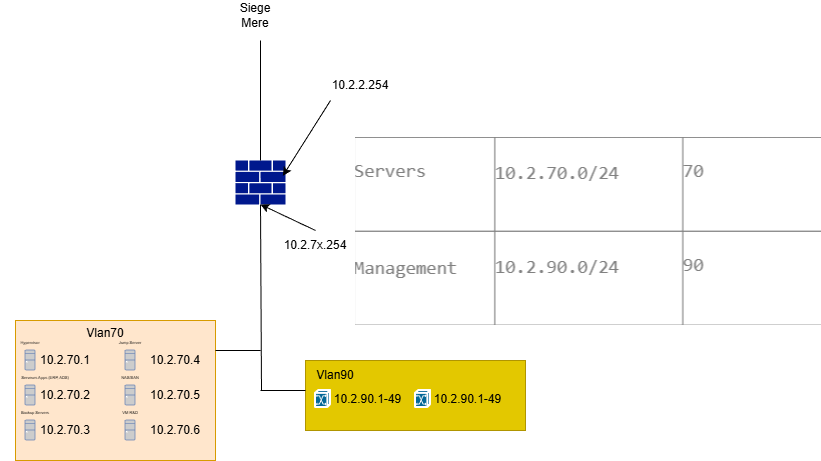

The diagram above was exported from draw.io. Its source (the exported page's mxGraphModel, read from the mxfile embedded in the PNG):
<mxGraphModel dx="1043" dy="581" grid="1" gridSize="10" guides="1" tooltips="1" connect="1" arrows="1" fold="1" page="1" pageScale="1" pageWidth="850" pageHeight="1100" math="0" shadow="0">
  <root>
    <mxCell id="0" />
    <mxCell id="1" parent="0" />
    <mxCell id="23_bl0Ez-fPpQ6lYgVbd-3" parent="1" style="rounded=0;whiteSpace=wrap;html=1;fillColor=#ffe6cc;strokeColor=#d79b00;" value="" vertex="1">
      <mxGeometry height="140" width="200" x="180" y="530" as="geometry" />
    </mxCell>
    <mxCell id="23_bl0Ez-fPpQ6lYgVbd-2" parent="1" style="rounded=0;whiteSpace=wrap;html=1;fillColor=#e3c800;fontColor=#000000;strokeColor=#B09500;" value="" vertex="1">
      <mxGeometry height="70" width="220" x="470" y="570" as="geometry" />
    </mxCell>
    <mxCell id="P99EYhWW55OhObJeirV--10" edge="1" parent="1" style="endArrow=none;html=1;rounded=0;entryX=0.5;entryY=1;entryDx=0;entryDy=0;entryPerimeter=0;" target="P99EYhWW55OhObJeirV--56" value="">
      <mxGeometry height="50" relative="1" width="50" as="geometry">
        <mxPoint x="426" y="600" as="sourcePoint" />
        <mxPoint x="426" y="420" as="targetPoint" />
      </mxGeometry>
    </mxCell>
    <mxCell id="P99EYhWW55OhObJeirV--29" edge="1" parent="1" style="endArrow=none;html=1;rounded=0;" value="">
      <mxGeometry height="50" relative="1" width="50" as="geometry">
        <mxPoint x="380" y="560" as="sourcePoint" />
        <mxPoint x="425" y="560" as="targetPoint" />
      </mxGeometry>
    </mxCell>
    <mxCell id="P99EYhWW55OhObJeirV--36" edge="1" parent="1" style="endArrow=none;html=1;rounded=0;" value="">
      <mxGeometry height="50" relative="1" width="50" as="geometry">
        <mxPoint x="425" y="600" as="sourcePoint" />
        <mxPoint x="470" y="600" as="targetPoint" />
      </mxGeometry>
    </mxCell>
    <mxCell id="P99EYhWW55OhObJeirV--40" parent="1" style="text;html=1;whiteSpace=wrap;strokeColor=none;fillColor=none;align=center;verticalAlign=middle;rounded=0;" value="Vlan70" vertex="1">
      <mxGeometry height="30" width="60" x="240" y="528" as="geometry" />
    </mxCell>
    <mxCell id="P99EYhWW55OhObJeirV--42" parent="1" style="text;html=1;whiteSpace=wrap;strokeColor=none;fillColor=none;align=center;verticalAlign=middle;rounded=0;" value="Vlan90&lt;span style=&quot;color: rgba(0, 0, 0, 0); font-family: monospace; font-size: 0px; text-align: start; text-wrap-mode: nowrap;&quot;&gt;%3CmxGraphModel%3E%3Croot%3E%3CmxCell%20id%3D%220%22%2F%3E%3CmxCell%20id%3D%221%22%20parent%3D%220%22%2F%3E%3CmxCell%20id%3D%222%22%20parent%3D%221%22%20style%3D%22text%3Bhtml%3D1%3BwhiteSpace%3Dwrap%3BstrokeColor%3Dnone%3BfillColor%3Dnone%3Balign%3Dcenter%3BverticalAlign%3Dmiddle%3Brounded%3D0%3B%22%20value%3D%22Vlan20%22%20vertex%3D%221%22%3E%3CmxGeometry%20height%3D%2230%22%20width%3D%2260%22%20x%3D%22320%22%20y%3D%22550%22%20as%3D%22geometry%22%2F%3E%3C%2FmxCell%3E%3C%2Froot%3E%3C%2FmxGraphModel%39&lt;/span&gt;" vertex="1">
      <mxGeometry height="30" width="60" x="470" y="570" as="geometry" />
    </mxCell>
    <mxCell id="P99EYhWW55OhObJeirV--55" parent="1" style="shape=image;verticalLabelPosition=bottom;labelBackgroundColor=default;verticalAlign=top;aspect=fixed;imageAspect=0;image=data:image/png,(base64 omitted: 15032 chars);" value="" vertex="1">
      <mxGeometry height="188" width="466" x="520" y="347" as="geometry" />
    </mxCell>
    <mxCell id="P99EYhWW55OhObJeirV--56" parent="1" style="sketch=0;aspect=fixed;pointerEvents=1;shadow=0;dashed=0;html=1;strokeColor=none;labelPosition=center;verticalLabelPosition=bottom;verticalAlign=top;align=center;fillColor=#00188D;shape=mxgraph.mscae.enterprise.firewall" value="" vertex="1">
      <mxGeometry height="44" width="50" x="400" y="370" as="geometry" />
    </mxCell>
    <mxCell id="P99EYhWW55OhObJeirV--57" edge="1" parent="1" source="P99EYhWW55OhObJeirV--56" style="endArrow=none;html=1;rounded=0;exitX=0.5;exitY=0;exitDx=0;exitDy=0;exitPerimeter=0;" value="">
      <mxGeometry height="50" relative="1" width="50" as="geometry">
        <mxPoint x="410" y="310" as="sourcePoint" />
        <mxPoint x="425" y="250" as="targetPoint" />
      </mxGeometry>
    </mxCell>
    <mxCell id="P99EYhWW55OhObJeirV--58" parent="1" style="text;html=1;whiteSpace=wrap;strokeColor=none;fillColor=none;align=center;verticalAlign=middle;rounded=0;" value="Siege Mere" vertex="1">
      <mxGeometry height="30" width="60" x="390" y="210" as="geometry" />
    </mxCell>
    <mxCell id="23_bl0Ez-fPpQ6lYgVbd-4" parent="1" style="strokeColor=#ffffff;sketch=0;html=1;pointerEvents=1;dashed=0;fillColor=#036897;strokeWidth=2;verticalLabelPosition=bottom;verticalAlign=top;align=center;outlineConnect=0;shape=mxgraph.cisco.switches.atm_switch;" value="" vertex="1">
      <mxGeometry height="17" width="15" x="480" y="600" as="geometry" />
    </mxCell>
    <mxCell id="23_bl0Ez-fPpQ6lYgVbd-5" parent="1" style="text;html=1;whiteSpace=wrap;strokeColor=none;fillColor=none;align=center;verticalAlign=middle;rounded=0;" value="10.2.90.1-49" vertex="1">
      <mxGeometry height="30" width="75" x="495" y="593.5" as="geometry" />
    </mxCell>
    <mxCell id="23_bl0Ez-fPpQ6lYgVbd-6" parent="1" style="strokeColor=#ffffff;sketch=0;html=1;pointerEvents=1;dashed=0;fillColor=#036897;strokeWidth=2;verticalLabelPosition=bottom;verticalAlign=top;align=center;outlineConnect=0;shape=mxgraph.cisco.switches.atm_switch;" value="" vertex="1">
      <mxGeometry height="17" width="15" x="580" y="600" as="geometry" />
    </mxCell>
    <mxCell id="23_bl0Ez-fPpQ6lYgVbd-7" parent="1" style="text;html=1;whiteSpace=wrap;strokeColor=none;fillColor=none;align=center;verticalAlign=middle;rounded=0;" value="10.2.90.1-49" vertex="1">
      <mxGeometry height="30" width="75" x="595" y="593.5" as="geometry" />
    </mxCell>
    <mxCell id="23_bl0Ez-fPpQ6lYgVbd-8" parent="1" style="text;html=1;whiteSpace=wrap;strokeColor=none;fillColor=none;align=center;verticalAlign=middle;rounded=0;" value="10.2.2.254" vertex="1">
      <mxGeometry height="30" width="60" x="495" y="280" as="geometry" />
    </mxCell>
    <mxCell id="23_bl0Ez-fPpQ6lYgVbd-10" edge="1" parent="1" source="23_bl0Ez-fPpQ6lYgVbd-8" style="endArrow=classic;html=1;rounded=0;exitX=0;exitY=1;exitDx=0;exitDy=0;entryX=0.947;entryY=0.349;entryDx=0;entryDy=0;entryPerimeter=0;" target="P99EYhWW55OhObJeirV--56" value="">
      <mxGeometry height="50" relative="1" width="50" as="geometry">
        <mxPoint x="500" y="410" as="sourcePoint" />
        <mxPoint x="550" y="360" as="targetPoint" />
      </mxGeometry>
    </mxCell>
    <mxCell id="23_bl0Ez-fPpQ6lYgVbd-11" parent="1" style="fontColor=#0066CC;verticalAlign=top;verticalLabelPosition=bottom;labelPosition=center;align=center;html=1;outlineConnect=0;fillColor=#CCCCCC;strokeColor=#6881B3;gradientColor=none;gradientDirection=north;strokeWidth=2;shape=mxgraph.networks.desktop_pc;" value="" vertex="1">
      <mxGeometry height="20" width="10" x="190" y="560" as="geometry" />
    </mxCell>
    <mxCell id="23_bl0Ez-fPpQ6lYgVbd-12" parent="1" style="fontColor=#0066CC;verticalAlign=top;verticalLabelPosition=bottom;labelPosition=center;align=center;html=1;outlineConnect=0;fillColor=#CCCCCC;strokeColor=#6881B3;gradientColor=none;gradientDirection=north;strokeWidth=2;shape=mxgraph.networks.desktop_pc;" value="" vertex="1">
      <mxGeometry height="20" width="10" x="190" y="595" as="geometry" />
    </mxCell>
    <mxCell id="23_bl0Ez-fPpQ6lYgVbd-14" parent="1" style="fontColor=#0066CC;verticalAlign=top;verticalLabelPosition=bottom;labelPosition=center;align=center;html=1;outlineConnect=0;fillColor=#CCCCCC;strokeColor=#6881B3;gradientColor=none;gradientDirection=north;strokeWidth=2;shape=mxgraph.networks.desktop_pc;" value="" vertex="1">
      <mxGeometry height="20" width="10" x="190" y="630" as="geometry" />
    </mxCell>
    <mxCell id="23_bl0Ez-fPpQ6lYgVbd-15" parent="1" style="fontColor=#0066CC;verticalAlign=top;verticalLabelPosition=bottom;labelPosition=center;align=center;html=1;outlineConnect=0;fillColor=#CCCCCC;strokeColor=#6881B3;gradientColor=none;gradientDirection=north;strokeWidth=2;shape=mxgraph.networks.desktop_pc;" value="" vertex="1">
      <mxGeometry height="20" width="10" x="290" y="560" as="geometry" />
    </mxCell>
    <mxCell id="23_bl0Ez-fPpQ6lYgVbd-16" parent="1" style="fontColor=#0066CC;verticalAlign=top;verticalLabelPosition=bottom;labelPosition=center;align=center;html=1;outlineConnect=0;fillColor=#CCCCCC;strokeColor=#6881B3;gradientColor=none;gradientDirection=north;strokeWidth=2;shape=mxgraph.networks.desktop_pc;" value="" vertex="1">
      <mxGeometry height="20" width="10" x="290" y="595" as="geometry" />
    </mxCell>
    <mxCell id="23_bl0Ez-fPpQ6lYgVbd-17" parent="1" style="fontColor=#0066CC;verticalAlign=top;verticalLabelPosition=bottom;labelPosition=center;align=center;html=1;outlineConnect=0;fillColor=#CCCCCC;strokeColor=#6881B3;gradientColor=none;gradientDirection=north;strokeWidth=2;shape=mxgraph.networks.desktop_pc;" value="" vertex="1">
      <mxGeometry height="20" width="10" x="290" y="630" as="geometry" />
    </mxCell>
    <mxCell id="23_bl0Ez-fPpQ6lYgVbd-19" parent="1" style="text;html=1;whiteSpace=wrap;strokeColor=none;fillColor=none;align=center;verticalAlign=middle;rounded=0;" value="10.2.70.1" vertex="1">
      <mxGeometry height="30" width="60" x="200" y="555" as="geometry" />
    </mxCell>
    <mxCell id="23_bl0Ez-fPpQ6lYgVbd-20" parent="1" style="text;html=1;whiteSpace=wrap;strokeColor=none;fillColor=none;align=center;verticalAlign=middle;rounded=0;" value="10.2.70.2" vertex="1">
      <mxGeometry height="30" width="60" x="200" y="590" as="geometry" />
    </mxCell>
    <mxCell id="23_bl0Ez-fPpQ6lYgVbd-21" parent="1" style="text;html=1;whiteSpace=wrap;strokeColor=none;fillColor=none;align=center;verticalAlign=middle;rounded=0;" value="10.2.70.3" vertex="1">
      <mxGeometry height="30" width="60" x="200" y="625" as="geometry" />
    </mxCell>
    <mxCell id="23_bl0Ez-fPpQ6lYgVbd-22" parent="1" style="text;html=1;whiteSpace=wrap;strokeColor=none;fillColor=none;align=center;verticalAlign=middle;rounded=0;" value="10.2.70.4" vertex="1">
      <mxGeometry height="30" width="60" x="310" y="555" as="geometry" />
    </mxCell>
    <mxCell id="23_bl0Ez-fPpQ6lYgVbd-24" parent="1" style="text;html=1;whiteSpace=wrap;strokeColor=none;fillColor=none;align=center;verticalAlign=middle;rounded=0;" value="10.2.70.5" vertex="1">
      <mxGeometry height="30" width="60" x="310" y="590" as="geometry" />
    </mxCell>
    <mxCell id="23_bl0Ez-fPpQ6lYgVbd-25" parent="1" style="text;html=1;whiteSpace=wrap;strokeColor=none;fillColor=none;align=center;verticalAlign=middle;rounded=0;" value="10.2.70.6" vertex="1">
      <mxGeometry height="30" width="60" x="310" y="625" as="geometry" />
    </mxCell>
    <mxCell id="23_bl0Ez-fPpQ6lYgVbd-26" parent="1" style="text;html=1;whiteSpace=wrap;strokeColor=none;fillColor=none;align=center;verticalAlign=middle;rounded=0;" value="&lt;font style=&quot;font-size: 4px;&quot;&gt;Hypervisor&lt;/font&gt;" vertex="1">
      <mxGeometry height="30" width="60" x="165" y="535" as="geometry" />
    </mxCell>
    <mxCell id="23_bl0Ez-fPpQ6lYgVbd-28" parent="1" style="text;html=1;whiteSpace=wrap;strokeColor=none;fillColor=none;align=center;verticalAlign=middle;rounded=0;" value="&lt;font style=&quot;font-size: 4px;&quot;&gt;Serveurs Apps (ERP, ADS)&lt;/font&gt;" vertex="1">
      <mxGeometry height="30" width="60" x="180" y="570" as="geometry" />
    </mxCell>
    <mxCell id="23_bl0Ez-fPpQ6lYgVbd-29" parent="1" style="text;html=1;whiteSpace=wrap;strokeColor=none;fillColor=none;align=center;verticalAlign=middle;rounded=0;" value="&lt;font style=&quot;font-size: 4px;&quot;&gt;Backup Servers&lt;/font&gt;" vertex="1">
      <mxGeometry height="30" width="60" x="170" y="605" as="geometry" />
    </mxCell>
    <mxCell id="23_bl0Ez-fPpQ6lYgVbd-30" parent="1" style="text;html=1;whiteSpace=wrap;strokeColor=none;fillColor=none;align=center;verticalAlign=middle;rounded=0;" value="&lt;font style=&quot;font-size: 4px;&quot;&gt;Jump Server&lt;/font&gt;" vertex="1">
      <mxGeometry height="30" width="60" x="265" y="535" as="geometry" />
    </mxCell>
    <mxCell id="23_bl0Ez-fPpQ6lYgVbd-31" parent="1" style="text;html=1;whiteSpace=wrap;strokeColor=none;fillColor=none;align=center;verticalAlign=middle;rounded=0;" value="&lt;font style=&quot;font-size: 4px;&quot;&gt;NAS/SAN&lt;/font&gt;" vertex="1">
      <mxGeometry height="30" width="60" x="265" y="570" as="geometry" />
    </mxCell>
    <mxCell id="23_bl0Ez-fPpQ6lYgVbd-33" parent="1" style="text;html=1;whiteSpace=wrap;strokeColor=none;fillColor=none;align=center;verticalAlign=middle;rounded=0;" value="&lt;font style=&quot;font-size: 4px;&quot;&gt;VM R&amp;amp;D&lt;/font&gt;" vertex="1">
      <mxGeometry height="30" width="60" x="265" y="605" as="geometry" />
    </mxCell>
    <mxCell id="UdP9_bnWkzGdXJPFPIG9-1" edge="1" parent="1" source="UdP9_bnWkzGdXJPFPIG9-2" style="endArrow=classic;html=1;rounded=0;entryX=0.5;entryY=1;entryDx=0;entryDy=0;entryPerimeter=0;exitX=0.5;exitY=0;exitDx=0;exitDy=0;" target="P99EYhWW55OhObJeirV--56" value="">
      <mxGeometry height="50" relative="1" width="50" as="geometry">
        <mxPoint x="470" y="440" as="sourcePoint" />
        <mxPoint x="480" y="485" as="targetPoint" />
      </mxGeometry>
    </mxCell>
    <mxCell id="UdP9_bnWkzGdXJPFPIG9-2" parent="1" style="text;html=1;whiteSpace=wrap;strokeColor=none;fillColor=none;align=center;verticalAlign=middle;rounded=0;" value="10.2.7x.254" vertex="1">
      <mxGeometry height="30" width="60" x="450" y="440" as="geometry" />
    </mxCell>
  </root>
</mxGraphModel>